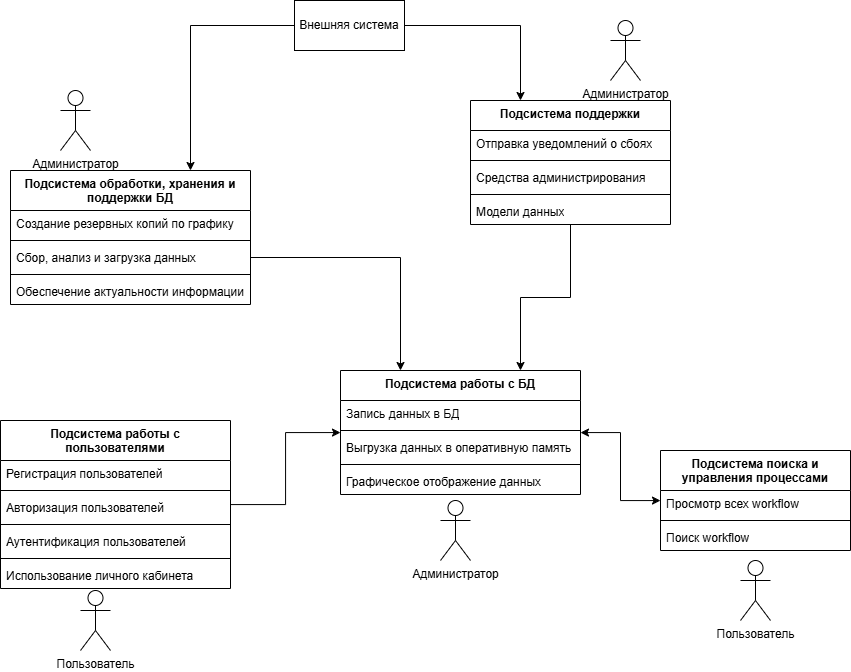

The diagram above was exported from draw.io. Its source (the exported page's mxGraphModel, read from the mxfile embedded in the PNG):
<mxGraphModel dx="1708" dy="835" grid="1" gridSize="10" guides="1" tooltips="1" connect="1" arrows="1" fold="1" page="1" pageScale="1" pageWidth="827" pageHeight="1169" math="0" shadow="0">
  <root>
    <mxCell id="0" />
    <mxCell id="1" parent="0" />
    <mxCell id="3kIkLMDXm4SDkcFLps4k-1" value="Пользователь" style="shape=umlActor;verticalLabelPosition=bottom;verticalAlign=top;html=1;" vertex="1" parent="1">
      <mxGeometry x="90" y="690" width="30" height="60" as="geometry" />
    </mxCell>
    <mxCell id="3kIkLMDXm4SDkcFLps4k-4" value="Администратор" style="shape=umlActor;verticalLabelPosition=bottom;verticalAlign=top;html=1;" vertex="1" parent="1">
      <mxGeometry x="70" y="190" width="30" height="60" as="geometry" />
    </mxCell>
    <mxCell id="3kIkLMDXm4SDkcFLps4k-12" value="Подсистема обработки, хранения и поддержки БД" style="swimlane;fontStyle=1;align=center;verticalAlign=top;childLayout=stackLayout;horizontal=1;startSize=40;horizontalStack=0;resizeParent=1;resizeParentMax=0;resizeLast=0;collapsible=1;marginBottom=0;whiteSpace=wrap;html=1;" vertex="1" parent="1">
      <mxGeometry x="20" y="270" width="240" height="134" as="geometry" />
    </mxCell>
    <mxCell id="3kIkLMDXm4SDkcFLps4k-13" value="Создание резервных копий по графику" style="text;strokeColor=none;fillColor=none;align=left;verticalAlign=top;spacingLeft=4;spacingRight=4;overflow=hidden;rotatable=0;points=[[0,0.5],[1,0.5]];portConstraint=eastwest;whiteSpace=wrap;html=1;" vertex="1" parent="3kIkLMDXm4SDkcFLps4k-12">
      <mxGeometry y="40" width="240" height="26" as="geometry" />
    </mxCell>
    <mxCell id="3kIkLMDXm4SDkcFLps4k-14" value="" style="line;strokeWidth=1;fillColor=none;align=left;verticalAlign=middle;spacingTop=-1;spacingLeft=3;spacingRight=3;rotatable=0;labelPosition=right;points=[];portConstraint=eastwest;strokeColor=inherit;" vertex="1" parent="3kIkLMDXm4SDkcFLps4k-12">
      <mxGeometry y="66" width="240" height="8" as="geometry" />
    </mxCell>
    <mxCell id="3kIkLMDXm4SDkcFLps4k-16" value="Сбор, анализ и загрузка данных" style="text;strokeColor=none;fillColor=none;align=left;verticalAlign=top;spacingLeft=4;spacingRight=4;overflow=hidden;rotatable=0;points=[[0,0.5],[1,0.5]];portConstraint=eastwest;whiteSpace=wrap;html=1;" vertex="1" parent="3kIkLMDXm4SDkcFLps4k-12">
      <mxGeometry y="74" width="240" height="26" as="geometry" />
    </mxCell>
    <mxCell id="3kIkLMDXm4SDkcFLps4k-17" value="" style="line;strokeWidth=1;fillColor=none;align=left;verticalAlign=middle;spacingTop=-1;spacingLeft=3;spacingRight=3;rotatable=0;labelPosition=right;points=[];portConstraint=eastwest;strokeColor=inherit;" vertex="1" parent="3kIkLMDXm4SDkcFLps4k-12">
      <mxGeometry y="100" width="240" height="8" as="geometry" />
    </mxCell>
    <mxCell id="3kIkLMDXm4SDkcFLps4k-15" value="Обеспечение актуальности информации" style="text;strokeColor=none;fillColor=none;align=left;verticalAlign=top;spacingLeft=4;spacingRight=4;overflow=hidden;rotatable=0;points=[[0,0.5],[1,0.5]];portConstraint=eastwest;whiteSpace=wrap;html=1;" vertex="1" parent="3kIkLMDXm4SDkcFLps4k-12">
      <mxGeometry y="108" width="240" height="26" as="geometry" />
    </mxCell>
    <mxCell id="3kIkLMDXm4SDkcFLps4k-18" value="Подсистема работы с БД" style="swimlane;fontStyle=1;align=center;verticalAlign=top;childLayout=stackLayout;horizontal=1;startSize=30;horizontalStack=0;resizeParent=1;resizeParentMax=0;resizeLast=0;collapsible=1;marginBottom=0;whiteSpace=wrap;html=1;" vertex="1" parent="1">
      <mxGeometry x="350" y="470" width="240" height="124" as="geometry" />
    </mxCell>
    <mxCell id="3kIkLMDXm4SDkcFLps4k-19" value="Запись данных в БД" style="text;strokeColor=none;fillColor=none;align=left;verticalAlign=top;spacingLeft=4;spacingRight=4;overflow=hidden;rotatable=0;points=[[0,0.5],[1,0.5]];portConstraint=eastwest;whiteSpace=wrap;html=1;" vertex="1" parent="3kIkLMDXm4SDkcFLps4k-18">
      <mxGeometry y="30" width="240" height="26" as="geometry" />
    </mxCell>
    <mxCell id="3kIkLMDXm4SDkcFLps4k-20" value="" style="line;strokeWidth=1;fillColor=none;align=left;verticalAlign=middle;spacingTop=-1;spacingLeft=3;spacingRight=3;rotatable=0;labelPosition=right;points=[];portConstraint=eastwest;strokeColor=inherit;" vertex="1" parent="3kIkLMDXm4SDkcFLps4k-18">
      <mxGeometry y="56" width="240" height="8" as="geometry" />
    </mxCell>
    <mxCell id="3kIkLMDXm4SDkcFLps4k-21" value="Выгрузка данных в оперативную память" style="text;strokeColor=none;fillColor=none;align=left;verticalAlign=top;spacingLeft=4;spacingRight=4;overflow=hidden;rotatable=0;points=[[0,0.5],[1,0.5]];portConstraint=eastwest;whiteSpace=wrap;html=1;" vertex="1" parent="3kIkLMDXm4SDkcFLps4k-18">
      <mxGeometry y="64" width="240" height="26" as="geometry" />
    </mxCell>
    <mxCell id="3kIkLMDXm4SDkcFLps4k-22" value="" style="line;strokeWidth=1;fillColor=none;align=left;verticalAlign=middle;spacingTop=-1;spacingLeft=3;spacingRight=3;rotatable=0;labelPosition=right;points=[];portConstraint=eastwest;strokeColor=inherit;" vertex="1" parent="3kIkLMDXm4SDkcFLps4k-18">
      <mxGeometry y="90" width="240" height="8" as="geometry" />
    </mxCell>
    <mxCell id="3kIkLMDXm4SDkcFLps4k-23" value="Графическое отображение данных" style="text;strokeColor=none;fillColor=none;align=left;verticalAlign=top;spacingLeft=4;spacingRight=4;overflow=hidden;rotatable=0;points=[[0,0.5],[1,0.5]];portConstraint=eastwest;whiteSpace=wrap;html=1;" vertex="1" parent="3kIkLMDXm4SDkcFLps4k-18">
      <mxGeometry y="98" width="240" height="26" as="geometry" />
    </mxCell>
    <mxCell id="3kIkLMDXm4SDkcFLps4k-44" style="edgeStyle=orthogonalEdgeStyle;rounded=0;orthogonalLoop=1;jettySize=auto;html=1;entryX=0.75;entryY=0;entryDx=0;entryDy=0;" edge="1" parent="1" source="3kIkLMDXm4SDkcFLps4k-24" target="3kIkLMDXm4SDkcFLps4k-18">
      <mxGeometry relative="1" as="geometry" />
    </mxCell>
    <mxCell id="3kIkLMDXm4SDkcFLps4k-24" value="Подсистема поддержки" style="swimlane;fontStyle=1;align=center;verticalAlign=top;childLayout=stackLayout;horizontal=1;startSize=30;horizontalStack=0;resizeParent=1;resizeParentMax=0;resizeLast=0;collapsible=1;marginBottom=0;whiteSpace=wrap;html=1;" vertex="1" parent="1">
      <mxGeometry x="480" y="200" width="200" height="124" as="geometry" />
    </mxCell>
    <mxCell id="3kIkLMDXm4SDkcFLps4k-25" value="Отправка уведомлений о сбоях" style="text;strokeColor=none;fillColor=none;align=left;verticalAlign=top;spacingLeft=4;spacingRight=4;overflow=hidden;rotatable=0;points=[[0,0.5],[1,0.5]];portConstraint=eastwest;whiteSpace=wrap;html=1;" vertex="1" parent="3kIkLMDXm4SDkcFLps4k-24">
      <mxGeometry y="30" width="200" height="26" as="geometry" />
    </mxCell>
    <mxCell id="3kIkLMDXm4SDkcFLps4k-26" value="" style="line;strokeWidth=1;fillColor=none;align=left;verticalAlign=middle;spacingTop=-1;spacingLeft=3;spacingRight=3;rotatable=0;labelPosition=right;points=[];portConstraint=eastwest;strokeColor=inherit;" vertex="1" parent="3kIkLMDXm4SDkcFLps4k-24">
      <mxGeometry y="56" width="200" height="8" as="geometry" />
    </mxCell>
    <mxCell id="3kIkLMDXm4SDkcFLps4k-27" value="Средства администрирования" style="text;strokeColor=none;fillColor=none;align=left;verticalAlign=top;spacingLeft=4;spacingRight=4;overflow=hidden;rotatable=0;points=[[0,0.5],[1,0.5]];portConstraint=eastwest;whiteSpace=wrap;html=1;" vertex="1" parent="3kIkLMDXm4SDkcFLps4k-24">
      <mxGeometry y="64" width="200" height="26" as="geometry" />
    </mxCell>
    <mxCell id="3kIkLMDXm4SDkcFLps4k-28" value="" style="line;strokeWidth=1;fillColor=none;align=left;verticalAlign=middle;spacingTop=-1;spacingLeft=3;spacingRight=3;rotatable=0;labelPosition=right;points=[];portConstraint=eastwest;strokeColor=inherit;" vertex="1" parent="3kIkLMDXm4SDkcFLps4k-24">
      <mxGeometry y="90" width="200" height="8" as="geometry" />
    </mxCell>
    <mxCell id="3kIkLMDXm4SDkcFLps4k-29" value="Модели данных" style="text;strokeColor=none;fillColor=none;align=left;verticalAlign=top;spacingLeft=4;spacingRight=4;overflow=hidden;rotatable=0;points=[[0,0.5],[1,0.5]];portConstraint=eastwest;whiteSpace=wrap;html=1;" vertex="1" parent="3kIkLMDXm4SDkcFLps4k-24">
      <mxGeometry y="98" width="200" height="26" as="geometry" />
    </mxCell>
    <mxCell id="3kIkLMDXm4SDkcFLps4k-30" value="Подсистема поиска и управления процессами" style="swimlane;fontStyle=1;align=center;verticalAlign=top;childLayout=stackLayout;horizontal=1;startSize=40;horizontalStack=0;resizeParent=1;resizeParentMax=0;resizeLast=0;collapsible=1;marginBottom=0;whiteSpace=wrap;html=1;" vertex="1" parent="1">
      <mxGeometry x="670" y="550" width="190" height="100" as="geometry" />
    </mxCell>
    <mxCell id="3kIkLMDXm4SDkcFLps4k-31" value="Просмотр всех workflow" style="text;strokeColor=none;fillColor=none;align=left;verticalAlign=top;spacingLeft=4;spacingRight=4;overflow=hidden;rotatable=0;points=[[0,0.5],[1,0.5]];portConstraint=eastwest;whiteSpace=wrap;html=1;" vertex="1" parent="3kIkLMDXm4SDkcFLps4k-30">
      <mxGeometry y="40" width="190" height="26" as="geometry" />
    </mxCell>
    <mxCell id="3kIkLMDXm4SDkcFLps4k-32" value="" style="line;strokeWidth=1;fillColor=none;align=left;verticalAlign=middle;spacingTop=-1;spacingLeft=3;spacingRight=3;rotatable=0;labelPosition=right;points=[];portConstraint=eastwest;strokeColor=inherit;" vertex="1" parent="3kIkLMDXm4SDkcFLps4k-30">
      <mxGeometry y="66" width="190" height="8" as="geometry" />
    </mxCell>
    <mxCell id="3kIkLMDXm4SDkcFLps4k-33" value="Поиск workflow" style="text;strokeColor=none;fillColor=none;align=left;verticalAlign=top;spacingLeft=4;spacingRight=4;overflow=hidden;rotatable=0;points=[[0,0.5],[1,0.5]];portConstraint=eastwest;whiteSpace=wrap;html=1;" vertex="1" parent="3kIkLMDXm4SDkcFLps4k-30">
      <mxGeometry y="74" width="190" height="26" as="geometry" />
    </mxCell>
    <mxCell id="3kIkLMDXm4SDkcFLps4k-46" style="edgeStyle=orthogonalEdgeStyle;rounded=0;orthogonalLoop=1;jettySize=auto;html=1;" edge="1" parent="1" source="3kIkLMDXm4SDkcFLps4k-36" target="3kIkLMDXm4SDkcFLps4k-18">
      <mxGeometry relative="1" as="geometry" />
    </mxCell>
    <mxCell id="3kIkLMDXm4SDkcFLps4k-36" value="Подсистема работы с пользователями" style="swimlane;fontStyle=1;align=center;verticalAlign=top;childLayout=stackLayout;horizontal=1;startSize=40;horizontalStack=0;resizeParent=1;resizeParentMax=0;resizeLast=0;collapsible=1;marginBottom=0;whiteSpace=wrap;html=1;" vertex="1" parent="1">
      <mxGeometry x="10" y="520" width="230" height="168" as="geometry" />
    </mxCell>
    <mxCell id="3kIkLMDXm4SDkcFLps4k-37" value="Регистрация пользователей" style="text;strokeColor=none;fillColor=none;align=left;verticalAlign=top;spacingLeft=4;spacingRight=4;overflow=hidden;rotatable=0;points=[[0,0.5],[1,0.5]];portConstraint=eastwest;whiteSpace=wrap;html=1;" vertex="1" parent="3kIkLMDXm4SDkcFLps4k-36">
      <mxGeometry y="40" width="230" height="26" as="geometry" />
    </mxCell>
    <mxCell id="3kIkLMDXm4SDkcFLps4k-38" value="" style="line;strokeWidth=1;fillColor=none;align=left;verticalAlign=middle;spacingTop=-1;spacingLeft=3;spacingRight=3;rotatable=0;labelPosition=right;points=[];portConstraint=eastwest;strokeColor=inherit;" vertex="1" parent="3kIkLMDXm4SDkcFLps4k-36">
      <mxGeometry y="66" width="230" height="8" as="geometry" />
    </mxCell>
    <mxCell id="3kIkLMDXm4SDkcFLps4k-39" value="Авторизация пользователей" style="text;strokeColor=none;fillColor=none;align=left;verticalAlign=top;spacingLeft=4;spacingRight=4;overflow=hidden;rotatable=0;points=[[0,0.5],[1,0.5]];portConstraint=eastwest;whiteSpace=wrap;html=1;" vertex="1" parent="3kIkLMDXm4SDkcFLps4k-36">
      <mxGeometry y="74" width="230" height="26" as="geometry" />
    </mxCell>
    <mxCell id="3kIkLMDXm4SDkcFLps4k-40" value="" style="line;strokeWidth=1;fillColor=none;align=left;verticalAlign=middle;spacingTop=-1;spacingLeft=3;spacingRight=3;rotatable=0;labelPosition=right;points=[];portConstraint=eastwest;strokeColor=inherit;" vertex="1" parent="3kIkLMDXm4SDkcFLps4k-36">
      <mxGeometry y="100" width="230" height="8" as="geometry" />
    </mxCell>
    <mxCell id="3kIkLMDXm4SDkcFLps4k-35" value="Аутентификация пользователей" style="text;strokeColor=none;fillColor=none;align=left;verticalAlign=top;spacingLeft=4;spacingRight=4;overflow=hidden;rotatable=0;points=[[0,0.5],[1,0.5]];portConstraint=eastwest;whiteSpace=wrap;html=1;" vertex="1" parent="3kIkLMDXm4SDkcFLps4k-36">
      <mxGeometry y="108" width="230" height="26" as="geometry" />
    </mxCell>
    <mxCell id="3kIkLMDXm4SDkcFLps4k-34" value="" style="line;strokeWidth=1;fillColor=none;align=left;verticalAlign=middle;spacingTop=-1;spacingLeft=3;spacingRight=3;rotatable=0;labelPosition=right;points=[];portConstraint=eastwest;strokeColor=inherit;" vertex="1" parent="3kIkLMDXm4SDkcFLps4k-36">
      <mxGeometry y="134" width="230" height="8" as="geometry" />
    </mxCell>
    <mxCell id="3kIkLMDXm4SDkcFLps4k-41" value="Использование личного кабинета" style="text;strokeColor=none;fillColor=none;align=left;verticalAlign=top;spacingLeft=4;spacingRight=4;overflow=hidden;rotatable=0;points=[[0,0.5],[1,0.5]];portConstraint=eastwest;whiteSpace=wrap;html=1;" vertex="1" parent="3kIkLMDXm4SDkcFLps4k-36">
      <mxGeometry y="142" width="230" height="26" as="geometry" />
    </mxCell>
    <mxCell id="3kIkLMDXm4SDkcFLps4k-43" style="edgeStyle=orthogonalEdgeStyle;rounded=0;orthogonalLoop=1;jettySize=auto;html=1;startArrow=classic;startFill=1;" edge="1" parent="1" source="3kIkLMDXm4SDkcFLps4k-30" target="3kIkLMDXm4SDkcFLps4k-18">
      <mxGeometry relative="1" as="geometry" />
    </mxCell>
    <mxCell id="3kIkLMDXm4SDkcFLps4k-45" style="edgeStyle=orthogonalEdgeStyle;rounded=0;orthogonalLoop=1;jettySize=auto;html=1;entryX=0.25;entryY=0;entryDx=0;entryDy=0;" edge="1" parent="1" source="3kIkLMDXm4SDkcFLps4k-16" target="3kIkLMDXm4SDkcFLps4k-18">
      <mxGeometry relative="1" as="geometry" />
    </mxCell>
    <mxCell id="3kIkLMDXm4SDkcFLps4k-47" value="Администратор" style="shape=umlActor;verticalLabelPosition=bottom;verticalAlign=top;html=1;" vertex="1" parent="1">
      <mxGeometry x="620" y="120" width="30" height="60" as="geometry" />
    </mxCell>
    <mxCell id="3kIkLMDXm4SDkcFLps4k-51" style="edgeStyle=orthogonalEdgeStyle;rounded=0;orthogonalLoop=1;jettySize=auto;html=1;exitX=1;exitY=0.5;exitDx=0;exitDy=0;entryX=0.25;entryY=0;entryDx=0;entryDy=0;" edge="1" parent="1" source="3kIkLMDXm4SDkcFLps4k-48" target="3kIkLMDXm4SDkcFLps4k-24">
      <mxGeometry relative="1" as="geometry" />
    </mxCell>
    <mxCell id="3kIkLMDXm4SDkcFLps4k-52" style="edgeStyle=orthogonalEdgeStyle;rounded=0;orthogonalLoop=1;jettySize=auto;html=1;entryX=0.75;entryY=0;entryDx=0;entryDy=0;" edge="1" parent="1" source="3kIkLMDXm4SDkcFLps4k-48" target="3kIkLMDXm4SDkcFLps4k-12">
      <mxGeometry relative="1" as="geometry" />
    </mxCell>
    <mxCell id="3kIkLMDXm4SDkcFLps4k-48" value="Внешняя система" style="html=1;whiteSpace=wrap;" vertex="1" parent="1">
      <mxGeometry x="304" y="100" width="110" height="50" as="geometry" />
    </mxCell>
    <mxCell id="3kIkLMDXm4SDkcFLps4k-49" value="Пользователь" style="shape=umlActor;verticalLabelPosition=bottom;verticalAlign=top;html=1;" vertex="1" parent="1">
      <mxGeometry x="750" y="660" width="30" height="60" as="geometry" />
    </mxCell>
    <mxCell id="3kIkLMDXm4SDkcFLps4k-50" value="Администратор" style="shape=umlActor;verticalLabelPosition=bottom;verticalAlign=top;html=1;" vertex="1" parent="1">
      <mxGeometry x="450" y="600" width="30" height="60" as="geometry" />
    </mxCell>
  </root>
</mxGraphModel>